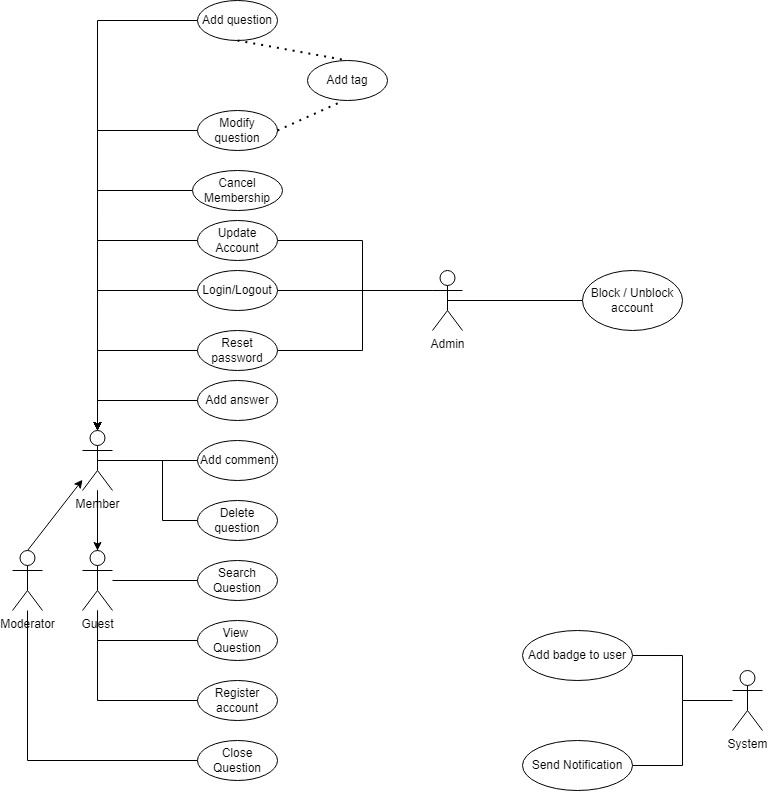

The diagram above was exported from draw.io. Its source (the exported page's mxGraphModel, read from the mxfile embedded in the PNG):
<mxGraphModel dx="482" dy="246" grid="1" gridSize="10" guides="1" tooltips="1" connect="1" arrows="1" fold="1" page="1" pageScale="1" pageWidth="850" pageHeight="1100" math="0" shadow="0">
  <root>
    <mxCell id="0" />
    <mxCell id="1" parent="0" />
    <mxCell id="6zpuTC9hDqfU8hr2Vztb-1" value="Member" style="shape=umlActor;verticalLabelPosition=bottom;verticalAlign=top;html=1;outlineConnect=0;" vertex="1" parent="1">
      <mxGeometry x="120" y="470" width="30" height="60" as="geometry" />
    </mxCell>
    <mxCell id="6zpuTC9hDqfU8hr2Vztb-24" style="edgeStyle=orthogonalEdgeStyle;rounded=0;orthogonalLoop=1;jettySize=auto;html=1;exitX=0;exitY=0.5;exitDx=0;exitDy=0;entryX=0.5;entryY=0;entryDx=0;entryDy=0;entryPerimeter=0;" edge="1" parent="1" source="6zpuTC9hDqfU8hr2Vztb-2" target="6zpuTC9hDqfU8hr2Vztb-1">
      <mxGeometry relative="1" as="geometry" />
    </mxCell>
    <mxCell id="6zpuTC9hDqfU8hr2Vztb-2" value="Add question" style="ellipse;whiteSpace=wrap;html=1;" vertex="1" parent="1">
      <mxGeometry x="235" y="40" width="80" height="40" as="geometry" />
    </mxCell>
    <mxCell id="6zpuTC9hDqfU8hr2Vztb-23" style="edgeStyle=orthogonalEdgeStyle;rounded=0;orthogonalLoop=1;jettySize=auto;html=1;exitX=0;exitY=0.5;exitDx=0;exitDy=0;entryX=0.5;entryY=0;entryDx=0;entryDy=0;entryPerimeter=0;" edge="1" parent="1" source="6zpuTC9hDqfU8hr2Vztb-3" target="6zpuTC9hDqfU8hr2Vztb-1">
      <mxGeometry relative="1" as="geometry" />
    </mxCell>
    <mxCell id="6zpuTC9hDqfU8hr2Vztb-3" value="Modify question" style="ellipse;whiteSpace=wrap;html=1;" vertex="1" parent="1">
      <mxGeometry x="235" y="150" width="80" height="40" as="geometry" />
    </mxCell>
    <mxCell id="6zpuTC9hDqfU8hr2Vztb-25" style="edgeStyle=orthogonalEdgeStyle;rounded=0;orthogonalLoop=1;jettySize=auto;html=1;exitX=0;exitY=0.5;exitDx=0;exitDy=0;entryX=0.5;entryY=0;entryDx=0;entryDy=0;entryPerimeter=0;" edge="1" parent="1" source="6zpuTC9hDqfU8hr2Vztb-4" target="6zpuTC9hDqfU8hr2Vztb-1">
      <mxGeometry relative="1" as="geometry" />
    </mxCell>
    <mxCell id="6zpuTC9hDqfU8hr2Vztb-4" value="Cancel Membership" style="ellipse;whiteSpace=wrap;html=1;" vertex="1" parent="1">
      <mxGeometry x="230" y="210" width="90" height="40" as="geometry" />
    </mxCell>
    <mxCell id="6zpuTC9hDqfU8hr2Vztb-27" style="edgeStyle=orthogonalEdgeStyle;rounded=0;orthogonalLoop=1;jettySize=auto;html=1;exitX=0;exitY=0.5;exitDx=0;exitDy=0;entryX=0.5;entryY=0;entryDx=0;entryDy=0;entryPerimeter=0;" edge="1" parent="1" source="6zpuTC9hDqfU8hr2Vztb-5" target="6zpuTC9hDqfU8hr2Vztb-1">
      <mxGeometry relative="1" as="geometry" />
    </mxCell>
    <mxCell id="6zpuTC9hDqfU8hr2Vztb-49" style="edgeStyle=orthogonalEdgeStyle;rounded=0;orthogonalLoop=1;jettySize=auto;html=1;exitX=1;exitY=0.5;exitDx=0;exitDy=0;endArrow=none;endFill=0;" edge="1" parent="1" source="6zpuTC9hDqfU8hr2Vztb-5">
      <mxGeometry relative="1" as="geometry">
        <mxPoint x="400" y="330" as="targetPoint" />
      </mxGeometry>
    </mxCell>
    <mxCell id="6zpuTC9hDqfU8hr2Vztb-5" value="Update Account" style="ellipse;whiteSpace=wrap;html=1;" vertex="1" parent="1">
      <mxGeometry x="235" y="260" width="80" height="40" as="geometry" />
    </mxCell>
    <mxCell id="6zpuTC9hDqfU8hr2Vztb-29" style="edgeStyle=orthogonalEdgeStyle;rounded=0;orthogonalLoop=1;jettySize=auto;html=1;exitX=0;exitY=0.5;exitDx=0;exitDy=0;entryX=0.5;entryY=0;entryDx=0;entryDy=0;entryPerimeter=0;" edge="1" parent="1" source="6zpuTC9hDqfU8hr2Vztb-6" target="6zpuTC9hDqfU8hr2Vztb-1">
      <mxGeometry relative="1" as="geometry" />
    </mxCell>
    <mxCell id="6zpuTC9hDqfU8hr2Vztb-46" style="edgeStyle=orthogonalEdgeStyle;rounded=0;orthogonalLoop=1;jettySize=auto;html=1;exitX=1;exitY=0.5;exitDx=0;exitDy=0;entryX=0;entryY=0.3333333333333333;entryDx=0;entryDy=0;entryPerimeter=0;endArrow=none;endFill=0;" edge="1" parent="1" source="6zpuTC9hDqfU8hr2Vztb-6" target="6zpuTC9hDqfU8hr2Vztb-17">
      <mxGeometry relative="1" as="geometry" />
    </mxCell>
    <mxCell id="6zpuTC9hDqfU8hr2Vztb-6" value="Login/Logout" style="ellipse;whiteSpace=wrap;html=1;" vertex="1" parent="1">
      <mxGeometry x="235" y="310" width="80" height="40" as="geometry" />
    </mxCell>
    <mxCell id="6zpuTC9hDqfU8hr2Vztb-31" style="edgeStyle=orthogonalEdgeStyle;rounded=0;orthogonalLoop=1;jettySize=auto;html=1;exitX=0;exitY=0.5;exitDx=0;exitDy=0;" edge="1" parent="1" source="6zpuTC9hDqfU8hr2Vztb-7" target="6zpuTC9hDqfU8hr2Vztb-1">
      <mxGeometry relative="1" as="geometry" />
    </mxCell>
    <mxCell id="6zpuTC9hDqfU8hr2Vztb-48" style="edgeStyle=orthogonalEdgeStyle;rounded=0;orthogonalLoop=1;jettySize=auto;html=1;exitX=1;exitY=0.5;exitDx=0;exitDy=0;entryX=0;entryY=0.3333333333333333;entryDx=0;entryDy=0;entryPerimeter=0;endArrow=none;endFill=0;" edge="1" parent="1" source="6zpuTC9hDqfU8hr2Vztb-7" target="6zpuTC9hDqfU8hr2Vztb-17">
      <mxGeometry relative="1" as="geometry">
        <Array as="points">
          <mxPoint x="400" y="390" />
          <mxPoint x="400" y="330" />
        </Array>
      </mxGeometry>
    </mxCell>
    <mxCell id="6zpuTC9hDqfU8hr2Vztb-7" value="Reset password" style="ellipse;whiteSpace=wrap;html=1;" vertex="1" parent="1">
      <mxGeometry x="235" y="370" width="80" height="40" as="geometry" />
    </mxCell>
    <mxCell id="6zpuTC9hDqfU8hr2Vztb-32" style="edgeStyle=orthogonalEdgeStyle;rounded=0;orthogonalLoop=1;jettySize=auto;html=1;exitX=0;exitY=0.5;exitDx=0;exitDy=0;entryX=0.5;entryY=0;entryDx=0;entryDy=0;entryPerimeter=0;endArrow=none;endFill=0;" edge="1" parent="1" source="6zpuTC9hDqfU8hr2Vztb-8" target="6zpuTC9hDqfU8hr2Vztb-1">
      <mxGeometry relative="1" as="geometry" />
    </mxCell>
    <mxCell id="6zpuTC9hDqfU8hr2Vztb-8" value="Add answer" style="ellipse;whiteSpace=wrap;html=1;" vertex="1" parent="1">
      <mxGeometry x="235" y="420" width="80" height="40" as="geometry" />
    </mxCell>
    <mxCell id="6zpuTC9hDqfU8hr2Vztb-33" style="edgeStyle=orthogonalEdgeStyle;rounded=0;orthogonalLoop=1;jettySize=auto;html=1;exitX=0;exitY=0.5;exitDx=0;exitDy=0;entryX=0.5;entryY=0.5;entryDx=0;entryDy=0;entryPerimeter=0;endArrow=none;endFill=0;" edge="1" parent="1" source="6zpuTC9hDqfU8hr2Vztb-9" target="6zpuTC9hDqfU8hr2Vztb-1">
      <mxGeometry relative="1" as="geometry" />
    </mxCell>
    <mxCell id="6zpuTC9hDqfU8hr2Vztb-9" value="Add comment" style="ellipse;whiteSpace=wrap;html=1;" vertex="1" parent="1">
      <mxGeometry x="235" y="480" width="80" height="40" as="geometry" />
    </mxCell>
    <mxCell id="6zpuTC9hDqfU8hr2Vztb-61" style="edgeStyle=orthogonalEdgeStyle;rounded=0;orthogonalLoop=1;jettySize=auto;html=1;exitX=0;exitY=0.5;exitDx=0;exitDy=0;endArrow=none;endFill=0;" edge="1" parent="1" source="6zpuTC9hDqfU8hr2Vztb-10">
      <mxGeometry relative="1" as="geometry">
        <mxPoint x="200" y="500" as="targetPoint" />
      </mxGeometry>
    </mxCell>
    <mxCell id="6zpuTC9hDqfU8hr2Vztb-10" value="Delete question" style="ellipse;whiteSpace=wrap;html=1;" vertex="1" parent="1">
      <mxGeometry x="235" y="540" width="80" height="40" as="geometry" />
    </mxCell>
    <mxCell id="6zpuTC9hDqfU8hr2Vztb-62" style="edgeStyle=orthogonalEdgeStyle;rounded=0;orthogonalLoop=1;jettySize=auto;html=1;exitX=0;exitY=0.5;exitDx=0;exitDy=0;endArrow=none;endFill=0;" edge="1" parent="1" source="6zpuTC9hDqfU8hr2Vztb-11" target="6zpuTC9hDqfU8hr2Vztb-56">
      <mxGeometry relative="1" as="geometry" />
    </mxCell>
    <mxCell id="6zpuTC9hDqfU8hr2Vztb-11" value="Search Question" style="ellipse;whiteSpace=wrap;html=1;" vertex="1" parent="1">
      <mxGeometry x="235" y="600" width="80" height="40" as="geometry" />
    </mxCell>
    <mxCell id="6zpuTC9hDqfU8hr2Vztb-63" style="edgeStyle=orthogonalEdgeStyle;rounded=0;orthogonalLoop=1;jettySize=auto;html=1;exitX=0;exitY=0.5;exitDx=0;exitDy=0;endArrow=none;endFill=0;" edge="1" parent="1" source="6zpuTC9hDqfU8hr2Vztb-12" target="6zpuTC9hDqfU8hr2Vztb-56">
      <mxGeometry relative="1" as="geometry" />
    </mxCell>
    <mxCell id="6zpuTC9hDqfU8hr2Vztb-12" value="View&amp;nbsp;&lt;br&gt;Question" style="ellipse;whiteSpace=wrap;html=1;" vertex="1" parent="1">
      <mxGeometry x="235" y="660" width="80" height="40" as="geometry" />
    </mxCell>
    <mxCell id="6zpuTC9hDqfU8hr2Vztb-64" style="edgeStyle=orthogonalEdgeStyle;rounded=0;orthogonalLoop=1;jettySize=auto;html=1;exitX=0;exitY=0.5;exitDx=0;exitDy=0;endArrow=none;endFill=0;" edge="1" parent="1" source="6zpuTC9hDqfU8hr2Vztb-13" target="6zpuTC9hDqfU8hr2Vztb-56">
      <mxGeometry relative="1" as="geometry">
        <mxPoint x="150" y="740.2857142857144" as="targetPoint" />
      </mxGeometry>
    </mxCell>
    <mxCell id="6zpuTC9hDqfU8hr2Vztb-13" value="Register account" style="ellipse;whiteSpace=wrap;html=1;" vertex="1" parent="1">
      <mxGeometry x="235" y="720" width="80" height="40" as="geometry" />
    </mxCell>
    <mxCell id="6zpuTC9hDqfU8hr2Vztb-60" style="edgeStyle=orthogonalEdgeStyle;rounded=0;orthogonalLoop=1;jettySize=auto;html=1;exitX=0;exitY=0.5;exitDx=0;exitDy=0;endArrow=none;endFill=0;" edge="1" parent="1" source="6zpuTC9hDqfU8hr2Vztb-14" target="6zpuTC9hDqfU8hr2Vztb-55">
      <mxGeometry relative="1" as="geometry" />
    </mxCell>
    <mxCell id="6zpuTC9hDqfU8hr2Vztb-14" value="Close Question" style="ellipse;whiteSpace=wrap;html=1;" vertex="1" parent="1">
      <mxGeometry x="235" y="780" width="80" height="40" as="geometry" />
    </mxCell>
    <mxCell id="6zpuTC9hDqfU8hr2Vztb-16" value="Add tag" style="ellipse;whiteSpace=wrap;html=1;" vertex="1" parent="1">
      <mxGeometry x="345" y="100" width="80" height="40" as="geometry" />
    </mxCell>
    <mxCell id="6zpuTC9hDqfU8hr2Vztb-17" value="Admin" style="shape=umlActor;verticalLabelPosition=bottom;verticalAlign=top;html=1;outlineConnect=0;" vertex="1" parent="1">
      <mxGeometry x="470" y="310" width="30" height="60" as="geometry" />
    </mxCell>
    <mxCell id="6zpuTC9hDqfU8hr2Vztb-44" style="edgeStyle=orthogonalEdgeStyle;rounded=0;orthogonalLoop=1;jettySize=auto;html=1;exitX=0;exitY=0.5;exitDx=0;exitDy=0;entryX=0.5;entryY=0.5;entryDx=0;entryDy=0;entryPerimeter=0;endArrow=none;endFill=0;" edge="1" parent="1" source="6zpuTC9hDqfU8hr2Vztb-18" target="6zpuTC9hDqfU8hr2Vztb-17">
      <mxGeometry relative="1" as="geometry" />
    </mxCell>
    <mxCell id="6zpuTC9hDqfU8hr2Vztb-18" value="Block / Unblock account" style="ellipse;whiteSpace=wrap;html=1;" vertex="1" parent="1">
      <mxGeometry x="620" y="310" width="100" height="60" as="geometry" />
    </mxCell>
    <mxCell id="6zpuTC9hDqfU8hr2Vztb-19" value="System&lt;br&gt;" style="shape=umlActor;verticalLabelPosition=bottom;verticalAlign=top;html=1;outlineConnect=0;" vertex="1" parent="1">
      <mxGeometry x="770" y="710" width="30" height="60" as="geometry" />
    </mxCell>
    <mxCell id="6zpuTC9hDqfU8hr2Vztb-50" style="edgeStyle=orthogonalEdgeStyle;rounded=0;orthogonalLoop=1;jettySize=auto;html=1;exitX=1;exitY=0.5;exitDx=0;exitDy=0;endArrow=none;endFill=0;" edge="1" parent="1" source="6zpuTC9hDqfU8hr2Vztb-20" target="6zpuTC9hDqfU8hr2Vztb-19">
      <mxGeometry relative="1" as="geometry" />
    </mxCell>
    <mxCell id="6zpuTC9hDqfU8hr2Vztb-20" value="Add badge to user" style="ellipse;whiteSpace=wrap;html=1;" vertex="1" parent="1">
      <mxGeometry x="560" y="670" width="110" height="50" as="geometry" />
    </mxCell>
    <mxCell id="6zpuTC9hDqfU8hr2Vztb-51" style="edgeStyle=orthogonalEdgeStyle;rounded=0;orthogonalLoop=1;jettySize=auto;html=1;exitX=1;exitY=0.5;exitDx=0;exitDy=0;endArrow=none;endFill=0;" edge="1" parent="1" source="6zpuTC9hDqfU8hr2Vztb-21">
      <mxGeometry relative="1" as="geometry">
        <mxPoint x="720" y="740" as="targetPoint" />
      </mxGeometry>
    </mxCell>
    <mxCell id="6zpuTC9hDqfU8hr2Vztb-21" value="Send Notification" style="ellipse;whiteSpace=wrap;html=1;" vertex="1" parent="1">
      <mxGeometry x="560" y="780" width="110" height="50" as="geometry" />
    </mxCell>
    <mxCell id="6zpuTC9hDqfU8hr2Vztb-42" value="" style="endArrow=none;dashed=1;html=1;dashPattern=1 3;strokeWidth=2;rounded=0;entryX=0.5;entryY=0;entryDx=0;entryDy=0;exitX=0.5;exitY=1;exitDx=0;exitDy=0;" edge="1" parent="1" source="6zpuTC9hDqfU8hr2Vztb-2" target="6zpuTC9hDqfU8hr2Vztb-16">
      <mxGeometry width="50" height="50" relative="1" as="geometry">
        <mxPoint x="210" y="60" as="sourcePoint" />
        <mxPoint x="260" y="10" as="targetPoint" />
      </mxGeometry>
    </mxCell>
    <mxCell id="6zpuTC9hDqfU8hr2Vztb-43" value="" style="endArrow=none;dashed=1;html=1;dashPattern=1 3;strokeWidth=2;rounded=0;exitX=1;exitY=0.5;exitDx=0;exitDy=0;entryX=0.4;entryY=1.05;entryDx=0;entryDy=0;entryPerimeter=0;" edge="1" parent="1" source="6zpuTC9hDqfU8hr2Vztb-3" target="6zpuTC9hDqfU8hr2Vztb-16">
      <mxGeometry width="50" height="50" relative="1" as="geometry">
        <mxPoint x="230" y="190" as="sourcePoint" />
        <mxPoint x="280" y="140" as="targetPoint" />
      </mxGeometry>
    </mxCell>
    <mxCell id="6zpuTC9hDqfU8hr2Vztb-55" value="Moderator&lt;br&gt;" style="shape=umlActor;verticalLabelPosition=bottom;verticalAlign=top;html=1;outlineConnect=0;" vertex="1" parent="1">
      <mxGeometry x="50" y="590" width="30" height="60" as="geometry" />
    </mxCell>
    <mxCell id="6zpuTC9hDqfU8hr2Vztb-65" value="" style="edgeStyle=orthogonalEdgeStyle;rounded=0;orthogonalLoop=1;jettySize=auto;html=1;endArrow=none;endFill=0;" edge="1" parent="1" source="6zpuTC9hDqfU8hr2Vztb-56" target="6zpuTC9hDqfU8hr2Vztb-1">
      <mxGeometry relative="1" as="geometry" />
    </mxCell>
    <mxCell id="6zpuTC9hDqfU8hr2Vztb-56" value="Guest&lt;br&gt;" style="shape=umlActor;verticalLabelPosition=bottom;verticalAlign=top;html=1;outlineConnect=0;" vertex="1" parent="1">
      <mxGeometry x="120" y="590" width="30" height="60" as="geometry" />
    </mxCell>
    <mxCell id="6zpuTC9hDqfU8hr2Vztb-58" value="" style="endArrow=classic;html=1;rounded=0;exitX=0.5;exitY=0;exitDx=0;exitDy=0;exitPerimeter=0;" edge="1" parent="1" source="6zpuTC9hDqfU8hr2Vztb-55" target="6zpuTC9hDqfU8hr2Vztb-1">
      <mxGeometry width="50" height="50" relative="1" as="geometry">
        <mxPoint x="70" y="570" as="sourcePoint" />
        <mxPoint x="120" y="520" as="targetPoint" />
      </mxGeometry>
    </mxCell>
    <mxCell id="6zpuTC9hDqfU8hr2Vztb-59" value="" style="endArrow=classic;html=1;rounded=0;entryX=0.5;entryY=0;entryDx=0;entryDy=0;entryPerimeter=0;" edge="1" parent="1" source="6zpuTC9hDqfU8hr2Vztb-1" target="6zpuTC9hDqfU8hr2Vztb-56">
      <mxGeometry width="50" height="50" relative="1" as="geometry">
        <mxPoint x="190" y="590" as="sourcePoint" />
        <mxPoint x="140" y="590" as="targetPoint" />
        <Array as="points" />
      </mxGeometry>
    </mxCell>
  </root>
</mxGraphModel>